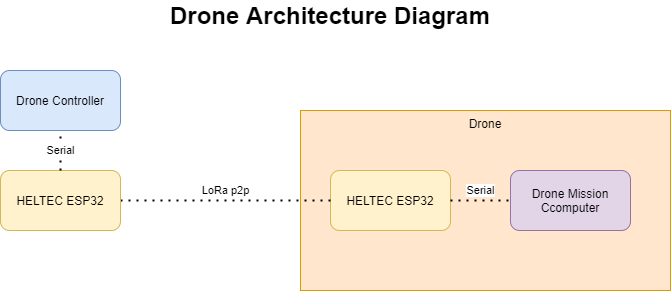

The diagram above was exported from draw.io. Its source (the exported page's mxGraphModel, read from the mxfile embedded in the PNG):
<mxGraphModel dx="1086" dy="846" grid="1" gridSize="10" guides="1" tooltips="1" connect="1" arrows="1" fold="1" page="1" pageScale="1" pageWidth="850" pageHeight="1100" math="0" shadow="0">
  <root>
    <mxCell id="0" />
    <mxCell id="1" parent="0" />
    <mxCell id="Ttgvq3LiBS49SHz6yqSL-3" value="Drone" style="rounded=0;whiteSpace=wrap;html=1;verticalAlign=top;fillColor=#ffe6cc;strokeColor=#d79b00;" parent="1" vertex="1">
      <mxGeometry x="310" y="180" width="370" height="180" as="geometry" />
    </mxCell>
    <mxCell id="Ttgvq3LiBS49SHz6yqSL-1" value="HELTEC ESP32" style="rounded=1;whiteSpace=wrap;html=1;fillColor=#fff2cc;strokeColor=#d6b656;" parent="1" vertex="1">
      <mxGeometry x="340" y="240" width="120" height="60" as="geometry" />
    </mxCell>
    <mxCell id="Ttgvq3LiBS49SHz6yqSL-2" value="Drone Controller" style="rounded=1;whiteSpace=wrap;html=1;fillColor=#dae8fc;strokeColor=#6c8ebf;" parent="1" vertex="1">
      <mxGeometry x="10" y="140" width="120" height="60" as="geometry" />
    </mxCell>
    <mxCell id="Ttgvq3LiBS49SHz6yqSL-4" value="Drone Mission Ccomputer" style="rounded=1;whiteSpace=wrap;html=1;fillColor=#e1d5e7;strokeColor=#9673a6;" parent="1" vertex="1">
      <mxGeometry x="520" y="240" width="120" height="60" as="geometry" />
    </mxCell>
    <mxCell id="Ttgvq3LiBS49SHz6yqSL-5" value="Serial" style="endArrow=none;dashed=1;html=1;dashPattern=1 3;strokeWidth=2;exitX=1;exitY=0.5;exitDx=0;exitDy=0;entryX=0;entryY=0.5;entryDx=0;entryDy=0;" parent="1" source="Ttgvq3LiBS49SHz6yqSL-1" target="Ttgvq3LiBS49SHz6yqSL-4" edge="1">
      <mxGeometry y="10" width="50" height="50" relative="1" as="geometry">
        <mxPoint x="460" y="280" as="sourcePoint" />
        <mxPoint x="510" y="230" as="targetPoint" />
        <Array as="points">
          <mxPoint x="490" y="270" />
        </Array>
        <mxPoint as="offset" />
      </mxGeometry>
    </mxCell>
    <mxCell id="Ttgvq3LiBS49SHz6yqSL-6" value="LoRa p2p" style="endArrow=none;dashed=1;html=1;dashPattern=1 3;strokeWidth=2;exitX=1;exitY=0.5;exitDx=0;exitDy=0;entryX=0;entryY=0.5;entryDx=0;entryDy=0;" parent="1" source="Ttgvq3LiBS49SHz6yqSL-8" target="Ttgvq3LiBS49SHz6yqSL-1" edge="1">
      <mxGeometry y="10" width="50" height="50" relative="1" as="geometry">
        <mxPoint x="270" y="250" as="sourcePoint" />
        <mxPoint x="320" y="200" as="targetPoint" />
        <mxPoint as="offset" />
      </mxGeometry>
    </mxCell>
    <mxCell id="Ttgvq3LiBS49SHz6yqSL-7" value="&lt;b&gt;&lt;font style=&quot;font-size: 24px&quot;&gt;Drone Architecture Diagram&lt;/font&gt;&lt;/b&gt;" style="text;html=1;strokeColor=none;fillColor=none;align=center;verticalAlign=middle;whiteSpace=wrap;rounded=0;" parent="1" vertex="1">
      <mxGeometry x="160" y="70" width="360" height="30" as="geometry" />
    </mxCell>
    <mxCell id="Ttgvq3LiBS49SHz6yqSL-8" value="HELTEC ESP32" style="rounded=1;whiteSpace=wrap;html=1;fillColor=#fff2cc;strokeColor=#d6b656;" parent="1" vertex="1">
      <mxGeometry x="10" y="240" width="120" height="60" as="geometry" />
    </mxCell>
    <mxCell id="Ttgvq3LiBS49SHz6yqSL-9" value="Serial" style="endArrow=none;dashed=1;html=1;dashPattern=1 3;strokeWidth=2;entryX=0.5;entryY=1;entryDx=0;entryDy=0;exitX=0.5;exitY=0;exitDx=0;exitDy=0;" parent="1" source="Ttgvq3LiBS49SHz6yqSL-8" target="Ttgvq3LiBS49SHz6yqSL-2" edge="1">
      <mxGeometry width="50" height="50" relative="1" as="geometry">
        <mxPoint x="400" y="210" as="sourcePoint" />
        <mxPoint x="450" y="160" as="targetPoint" />
      </mxGeometry>
    </mxCell>
  </root>
</mxGraphModel>